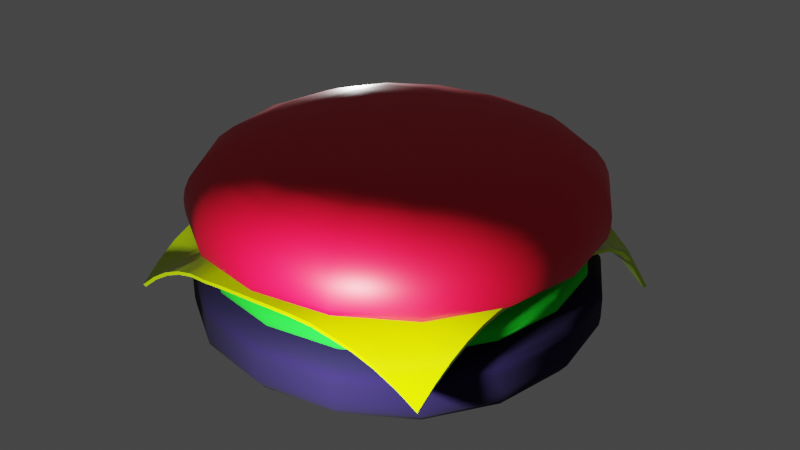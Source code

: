 # Source: hamburger.blend  (saved by Blender 2.93.20; exported with 4.5.12 LTS)
import bpy
from mathutils import Matrix  # noqa: F401  (used for matrix-valued properties, if any)

bpy.ops.wm.read_factory_settings(use_empty=True)
scene = bpy.context.scene
scene.name = 'Scene'

# ---- collections
col_collection = bpy.data.collections.new('Collection'); scene.collection.children.link(col_collection)

# ---- materials (node trees are filled in below, after node groups)
mat_bunmaterial = bpy.data.materials.new('bunMaterial')
mat_bunmaterial.alpha_threshold = 0.0
mat_bunmaterial.line_color = (0.0, 0.0, 0.0, 1.0)
mat_tikkimaterial = bpy.data.materials.new('tikkiMaterial')
mat_cheesematerial = bpy.data.materials.new('cheeseMaterial')
mat_material = bpy.data.materials.new('Material')

# ---- node groups
ng_auto_smooth = bpy.data.node_groups.new('Auto Smooth', 'GeometryNodeTree')
_s = ng_auto_smooth.interface.new_socket(name='Geometry', in_out='OUTPUT', socket_type='NodeSocketGeometry')
_s = ng_auto_smooth.interface.new_socket(name='Geometry', in_out='INPUT', socket_type='NodeSocketGeometry')
_s = ng_auto_smooth.interface.new_socket(name='Angle', in_out='INPUT', socket_type='NodeSocketFloat')
_s.subtype = 'ANGLE'
_s.min_value = 0.0
_s.max_value = 3.142
ng_auto_smooth.is_modifier = True
_N = ng_auto_smooth.nodes; _L = ng_auto_smooth.links
n0 = _N.new('NodeGroupOutput'); n0.name = 'Group Output'; n0.location = (480, -100)
n1 = _N.new('NodeGroupInput'); n1.name = 'Group Input'; n1.location = (-420, -300)
n2 = _N.new('NodeGroupInput'); n2.name = 'Group Input.001'; n2.location = (-60, -100)
n3 = _N.new('GeometryNodeSetShadeSmooth'); n3.name = 'Set Shade Smooth'; n3.location = (120, -100)
n3.domain = 'EDGE'
n4 = _N.new('GeometryNodeSetShadeSmooth'); n4.name = 'Set Shade Smooth.001'; n4.location = (300, -100)
n5 = _N.new('GeometryNodeInputMeshEdgeAngle'); n5.name = 'Edge Angle'; n5.location = (-420, -220)
n6 = _N.new('GeometryNodeInputEdgeSmooth'); n6.name = 'Is Edge Smooth'; n6.location = (-60, -160)
n7 = _N.new('GeometryNodeInputShadeSmooth'); n7.name = 'Is Face Smooth'; n7.location = (-240, -340)
n8 = _N.new('FunctionNodeBooleanMath'); n8.name = 'Boolean Math'; n8.location = (-60, -220)
n9 = _N.new('FunctionNodeCompare'); n9.name = 'Compare'; n9.location = (-240, -180)
n9.operation = 'LESS_EQUAL'
_L.new(n5.outputs[0], n9.inputs[0])
_L.new(n4.outputs[0], n0.inputs[0])
_L.new(n1.outputs[1], n9.inputs[1])
_L.new(n9.outputs[0], n8.inputs[0])
_L.new(n7.outputs[0], n8.inputs[1])
_L.new(n2.outputs[0], n3.inputs[0])
_L.new(n6.outputs[0], n3.inputs[1])
_L.new(n3.outputs[0], n4.inputs[0])
_L.new(n8.outputs[0], n3.inputs[2])
n0.is_active_output = True

# ---- material node trees
mat_bunmaterial.use_nodes = True; mat_bunmaterial.node_tree.nodes.clear()
_N = mat_bunmaterial.node_tree.nodes; _L = mat_bunmaterial.node_tree.links
n0 = _N.new('ShaderNodeOutputMaterial'); n0.name = 'Material Output'; n0.location = (300, 300)
n1 = _N.new('ShaderNodeBsdfPrincipled'); n1.name = 'Principled BSDF'; n1.location = (10, 300)
n1.distribution = 'GGX'
n1.subsurface_method = 'BURLEY'
n1.inputs[0].default_value = (0.00405, 0.0, 0.03948, 0.0)
n1.inputs[2].default_value = 1.0
n1.inputs[3].default_value = 1.45
n1.inputs[27].default_value = (0.0, 0.0, 0.0, 1.0)
n1.inputs[28].default_value = 1.0
n2 = _N.new('ShaderNodeWavelength'); n2.name = 'Wavelength'; n2.location = (-190, 275)
_L.new(n1.outputs[0], n0.inputs[0])
n0.is_active_output = True
mat_tikkimaterial.use_nodes = True; mat_tikkimaterial.node_tree.nodes.clear()
_N = mat_tikkimaterial.node_tree.nodes; _L = mat_tikkimaterial.node_tree.links
n0 = _N.new('ShaderNodeBsdfPrincipled'); n0.name = 'Principled BSDF'; n0.location = (10, 300)
n0.distribution = 'GGX'
n0.subsurface_method = 'BURLEY'
n0.inputs[0].default_value = (0.0, 0.8, 0.01176, 1.0)
n0.inputs[2].default_value = 1.0
n0.inputs[3].default_value = 1.45
n0.inputs[27].default_value = (0.0, 0.0, 0.0, 1.0)
n0.inputs[28].default_value = 1.0
n1 = _N.new('ShaderNodeOutputMaterial'); n1.name = 'Material Output'; n1.location = (300, 300)
_L.new(n0.outputs[0], n1.inputs[0])
n1.is_active_output = True
mat_cheesematerial.use_nodes = True; mat_cheesematerial.node_tree.nodes.clear()
_N = mat_cheesematerial.node_tree.nodes; _L = mat_cheesematerial.node_tree.links
n0 = _N.new('ShaderNodeBsdfPrincipled'); n0.name = 'Principled BSDF'; n0.location = (10, 300)
n0.distribution = 'GGX'
n0.subsurface_method = 'BURLEY'
n0.inputs[0].default_value = (0.5269, 0.8, 0.0, 1.0)
n0.inputs[2].default_value = 0.1694
n0.inputs[3].default_value = 1.45
n0.inputs[27].default_value = (0.0, 0.0, 0.0, 1.0)
n0.inputs[28].default_value = 1.0
n1 = _N.new('ShaderNodeOutputMaterial'); n1.name = 'Material Output'; n1.location = (300, 300)
_L.new(n0.outputs[0], n1.inputs[0])
n1.is_active_output = True
mat_material.use_nodes = True; mat_material.node_tree.nodes.clear()
_N = mat_material.node_tree.nodes; _L = mat_material.node_tree.links
n0 = _N.new('ShaderNodeBsdfPrincipled'); n0.name = 'Principled BSDF'; n0.location = (10, 300)
n0.distribution = 'GGX'
n0.subsurface_method = 'BURLEY'
n0.inputs[0].default_value = (0.8, 0.0, 0.02607, 1.0)
n0.inputs[3].default_value = 1.45
n0.inputs[27].default_value = (0.0, 0.0, 0.0, 1.0)
n0.inputs[28].default_value = 1.0
n1 = _N.new('ShaderNodeOutputMaterial'); n1.name = 'Material Output'; n1.location = (300, 300)
_L.new(n0.outputs[0], n1.inputs[0])
n1.is_active_output = True

# ---- world
world_world = bpy.data.worlds.new('World'); scene.world = world_world
world_world.use_nodes = True; world_world.node_tree.nodes.clear()
_N = world_world.node_tree.nodes; _L = world_world.node_tree.links
n0 = _N.new('ShaderNodeOutputWorld'); n0.name = 'World Output'; n0.location = (300, 300)
n1 = _N.new('ShaderNodeBackground'); n1.name = 'Background'; n1.location = (10, 300)
n1.inputs[0].default_value = (0.05088, 0.05088, 0.05088, 1.0)
_L.new(n1.outputs[0], n0.inputs[0])
n0.is_active_output = True
world_world.color = (0.05088, 0.05088, 0.05088)
world_world.use_sun_shadow = False
world_world.sun_shadow_jitter_overblur = 0.0

# ---- lights
light_point = bpy.data.lights.new('Point', 'POINT')
light_point.transmission_factor = 0.0
light_point.energy = 4000.0
light_point.shadow_soft_size = 0.25
light_point.shadow_maximum_resolution = 0.006
light_point.use_absolute_resolution = True
light_point_007 = bpy.data.lights.new('Point.007', 'POINT')
light_point_007.transmission_factor = 0.0
light_point_007.energy = 4000.0
light_point_007.shadow_soft_size = 0.25
light_point_007.shadow_maximum_resolution = 0.006
light_point_007.use_absolute_resolution = True

# ---- meshes
me_cube_003 = bpy.data.meshes.new('Cube.003')
me_cube_003.from_pydata([(-1.12, -1.0, -0.3671), (-1.12, -1.0, 0.003498), (-1.12, 1.0, -0.3671), (-1.12, 1.0, 0.003498), (0.8805, -1.0, -0.3671), (0.8805, -1.0, 0.003498), (0.8805, 1.0, -0.3671), (0.8805, 1.0, 0.003498), (-1.12, -1.0, -0.07385), (-1.12, 1.0, -0.07385), (0.8805, 1.0, -0.07385), (0.8805, -1.0, -0.07385), (-1.12, 1.0, -0.147), (0.8805, 1.0, -0.147), (0.8805, -1.0, -0.147), (-1.12, -1.0, -0.147)], [], [(8, 1, 3, 9), (9, 3, 7, 10), (10, 7, 5, 11), (11, 5, 1, 8), (2, 6, 4, 0), (7, 3, 1, 5), (14, 11, 8, 15), (13, 10, 11, 14), (12, 9, 10, 13), (15, 8, 9, 12), (0, 15, 12, 2), (2, 12, 13, 6), (6, 13, 14, 4), (4, 14, 15, 0)])
me_cube_003.polygons.foreach_set('use_smooth', [True] * 14)
_uv = me_cube_003.uv_layers.new(name='UVMap')
_uv.uv.foreach_set('vector', [0.5973, 0.0, 0.625, 0.0, 0.625, 0.25, 0.5973, 0.25, 0.5973, 0.25, 0.625, 0.25, 0.625, 0.5, 0.5973, 0.5, 0.5973, 0.5, 0.625, 0.5, 0.625, 0.75, 0.5973, 0.75, 0.5973, 0.75, 0.625, 0.75, 0.625, 1.0, 0.5973, 1.0, 0.125, 0.5, 0.375, 0.5, 0.375, 0.75, 0.125, 0.75, 0.625, 0.5, 0.875, 0.5, 0.875, 0.75, 0.625, 0.75, 0.4539, 0.75, 0.5973, 0.75, 0.5973, 1.0, 0.4539, 1.0, 0.4539, 0.5, 0.5973, 0.5, 0.5973, 0.75, 0.4539, 0.75, 0.4539, 0.25, 0.5973, 0.25, 0.5973, 0.5, 0.4539, 0.5, 0.4539, 0.0, 0.5973, 0.0, 0.5973, 0.25, 0.4539, 0.25, 0.375, 0.0, 0.4539, 0.0, 0.4539, 0.25, 0.375, 0.25, 0.375, 0.25, 0.4539, 0.25, 0.4539, 0.5, 0.375, 0.5, 0.375, 0.5, 0.4539, 0.5, 0.4539, 0.75, 0.375, 0.75, 0.375, 0.75, 0.4539, 0.75, 0.4539, 1.0, 0.375, 1.0])
me_cube_003.materials.append(mat_bunmaterial)
me_cube_003.use_remesh_fix_poles = True
me_cube_003.use_remesh_preserve_attributes = False
me_cube_003.update()
me_cube_004 = bpy.data.meshes.new('Cube.004')
me_cube_004.from_pydata([(-1.053, -0.9339, -0.3064), (-0.9051, -0.7855, -0.1476), (-1.053, 0.9339, -0.3064), (-0.9051, 0.7855, -0.1476), (0.8144, -0.9339, -0.3064), (0.666, -0.7855, -0.1476), (0.8144, 0.9339, -0.3064), (0.666, 0.7855, -0.1476), (-1.038, -0.918, -0.1754), (-1.038, 0.918, -0.1754), (0.7984, 0.918, -0.1754), (0.7984, -0.918, -0.1754), (-1.038, 0.918, -0.2162), (0.7984, 0.918, -0.2162), (0.7984, -0.918, -0.2162), (-1.038, -0.918, -0.2162)], [], [(8, 1, 3, 9), (9, 3, 7, 10), (10, 7, 5, 11), (11, 5, 1, 8), (2, 6, 4, 0), (7, 3, 1, 5), (14, 11, 8, 15), (13, 10, 11, 14), (12, 9, 10, 13), (15, 8, 9, 12), (0, 15, 12, 2), (2, 12, 13, 6), (6, 13, 14, 4), (4, 14, 15, 0)])
me_cube_004.polygons.foreach_set('use_smooth', [True] * 14)
_uv = me_cube_004.uv_layers.new(name='UVMap')
_uv.uv.foreach_set('vector', [0.5973, 0.0, 0.625, 0.0, 0.625, 0.25, 0.5973, 0.25, 0.5973, 0.25, 0.625, 0.25, 0.625, 0.5, 0.5973, 0.5, 0.5973, 0.5, 0.625, 0.5, 0.625, 0.75, 0.5973, 0.75, 0.5973, 0.75, 0.625, 0.75, 0.625, 1.0, 0.5973, 1.0, 0.125, 0.5, 0.375, 0.5, 0.375, 0.75, 0.125, 0.75, 0.625, 0.5, 0.875, 0.5, 0.875, 0.75, 0.625, 0.75, 0.4539, 0.75, 0.5973, 0.75, 0.5973, 1.0, 0.4539, 1.0, 0.4539, 0.5, 0.5973, 0.5, 0.5973, 0.75, 0.4539, 0.75, 0.4539, 0.25, 0.5973, 0.25, 0.5973, 0.5, 0.4539, 0.5, 0.4539, 0.0, 0.5973, 0.0, 0.5973, 0.25, 0.4539, 0.25, 0.375, 0.0, 0.4539, 0.0, 0.4539, 0.25, 0.375, 0.25, 0.375, 0.25, 0.4539, 0.25, 0.4539, 0.5, 0.375, 0.5, 0.375, 0.5, 0.4539, 0.5, 0.4539, 0.75, 0.375, 0.75, 0.375, 0.75, 0.4539, 0.75, 0.4539, 1.0, 0.375, 1.0])
me_cube_004.materials.append(mat_tikkimaterial)
me_cube_004.use_remesh_fix_poles = True
me_cube_004.use_remesh_preserve_attributes = False
me_cube_004.update()
me_plane = bpy.data.meshes.new('Plane')
me_plane.from_pydata([(-4.201, -3.819, 0.2309), (3.733, -3.789, 0.4519), (-3.971, 4.547, 0.2386), (4.24, 4.041, -0.1848), (-3.977, 3.978, 0.656), (-3.99, 3.431, 0.9649), (-4.014, 2.904, 1.156), (-4.052, 2.393, 1.221), (-4.101, 1.894, 1.163), (-4.109, 1.303, 1.212), (-4.134, 0.7138, 1.185), (-4.135, 0.1553, 1.274), (-4.156, -0.4097, 1.287), (-4.194, -0.916, 1.231), (-4.234, -1.483, 1.151), (-4.212, -1.904, 1.243), (-4.205, -2.354, 1.177), (-4.208, -2.835, 0.9562), (-4.21, -3.326, 0.632), (-3.763, -3.825, 0.5877), (-3.325, -3.831, 0.8619), (-2.888, -3.836, 1.052), (-2.45, -3.842, 1.154), (-2.013, -3.849, 1.167), (-1.522, -3.836, 1.205), (-1.031, -3.823, 1.224), (-0.542, -3.81, 1.242), (-0.004008, -3.805, 1.274), (0.5232, -3.8, 1.299), (1.041, -3.795, 1.299), (1.601, -3.794, 1.23), (2.145, -3.792, 1.153), (2.681, -3.791, 0.9968), (3.21, -3.79, 0.7608), (3.731, -3.295, 0.7853), (3.735, -2.802, 1.056), (3.742, -2.31, 1.265), (3.753, -1.82, 1.409), (3.766, -1.33, 1.488), (3.782, -0.8426, 1.507), (3.798, -0.3562, 1.515), (3.814, 0.1291, 1.522), (3.83, 0.6135, 1.528), (3.845, 1.097, 1.532), (3.87, 1.584, 1.509), (3.912, 2.076, 1.444), (3.97, 2.573, 1.329), (4.044, 3.069, 1.047), (4.134, 3.56, 0.549), (3.656, 4.063, 0.568), (3.094, 4.078, 1.04), (2.552, 4.093, 1.261), (2.031, 4.116, 1.334), (1.529, 4.147, 1.363), (1.048, 4.188, 1.35), (0.5798, 4.235, 1.31), (0.065, 4.249, 1.339), (-0.4475, 4.266, 1.368), (-0.9577, 4.287, 1.397), (-1.466, 4.311, 1.412), (-1.971, 4.34, 1.348), (-2.474, 4.376, 1.199), (-2.975, 4.421, 0.9643), (-3.474, 4.477, 0.6443), (-3.762, -3.33, 0.7218), (-3.757, -2.836, 0.9714), (-3.747, -2.349, 1.173), (-3.742, -1.883, 1.258), (-3.733, -1.407, 1.268), (-3.702, -0.8905, 1.286), (-3.667, -0.3662, 1.309), (-3.646, 0.1749, 1.282), (-3.629, 0.7336, 1.243), (-3.607, 1.304, 1.237), (-3.582, 1.862, 1.247), (-3.546, 2.385, 1.248), (-3.512, 2.901, 1.179), (-3.49, 3.425, 1.011), (-3.478, 3.959, 0.7787), (-3.321, -3.333, 0.921), (-3.308, -2.836, 1.065), (-3.288, -2.34, 1.221), (-3.266, -1.85, 1.316), (-3.239, -1.355, 1.348), (-3.206, -0.8464, 1.349), (-3.174, -0.3312, 1.345), (-3.146, 0.2003, 1.328), (-3.12, 0.7458, 1.31), (-3.093, 1.295, 1.307), (-3.065, 1.837, 1.325), (-3.034, 2.361, 1.322), (-3.006, 2.88, 1.262), (-2.988, 3.399, 1.142), (-2.978, 3.917, 1.018), (-2.879, -3.336, 1.083), (-2.858, -2.835, 1.173), (-2.829, -2.333, 1.269), (-2.795, -1.831, 1.341), (-2.758, -1.327, 1.361), (-2.719, -0.8187, 1.365), (-2.681, -0.305, 1.37), (-2.645, 0.219, 1.368), (-2.612, 0.7512, 1.364), (-2.582, 1.286, 1.363), (-2.551, 1.815, 1.376), (-2.523, 2.335, 1.386), (-2.5, 2.852, 1.349), (-2.484, 3.366, 1.286), (-2.477, 3.877, 1.221), (-2.435, -3.338, 1.178), (-2.403, -2.833, 1.242), (-2.365, -2.327, 1.3), (-2.323, -1.819, 1.328), (-2.279, -1.311, 1.346), (-2.234, -0.8008, 1.362), (-2.19, -0.2873, 1.375), (-2.148, 0.2297, 1.385), (-2.111, 0.7513, 1.387), (-2.076, 1.274, 1.389), (-2.044, 1.794, 1.396), (-2.017, 2.311, 1.405), (-1.995, 2.825, 1.407), (-1.981, 3.337, 1.382), (-1.974, 3.844, 1.353), (-1.98, -3.337, 1.214), (-1.939, -2.828, 1.258), (-1.894, -2.32, 1.287), (-1.846, -1.812, 1.308), (-1.797, -1.303, 1.325), (-1.748, -0.7924, 1.345), (-1.701, -0.2806, 1.361), (-1.657, 0.2327, 1.372), (-1.615, 0.7467, 1.38), (-1.577, 1.262, 1.385), (-1.544, 1.777, 1.387), (-1.515, 2.291, 1.395), (-1.492, 2.803, 1.403), (-1.477, 3.312, 1.408), (-1.469, 3.816, 1.406), (-1.502, -3.328, 1.215), (-1.462, -2.82, 1.244), (-1.413, -2.313, 1.27), (-1.362, -1.807, 1.292), (-1.31, -1.3, 1.309), (-1.26, -0.7914, 1.322), (-1.211, -0.2821, 1.338), (-1.165, 0.2279, 1.35), (-1.122, 0.7386, 1.358), (-1.082, 1.25, 1.363), (-1.047, 1.761, 1.371), (-1.016, 2.273, 1.378), (-0.9904, 2.782, 1.382), (-0.972, 3.29, 1.385), (-0.9615, 3.792, 1.388), (-1.012, -3.316, 1.226), (-0.9706, -2.81, 1.245), (-0.9211, -2.306, 1.267), (-0.8692, -1.802, 1.286), (-0.8173, -1.298, 1.301), (-0.7664, -0.792, 1.313), (-0.7173, -0.286, 1.322), (-0.6707, 0.2206, 1.334), (-0.6269, 0.7278, 1.342), (-0.5864, 1.236, 1.353), (-0.5496, 1.744, 1.36), (-0.5168, 2.253, 1.365), (-0.4889, 2.761, 1.366), (-0.467, 3.267, 1.364), (-0.453, 3.771, 1.362), (-0.5092, -3.305, 1.245), (-0.4669, -2.801, 1.257), (-0.4186, -2.299, 1.273), (-0.3681, -1.798, 1.288), (-0.3175, -1.297, 1.301), (-0.2678, -0.7945, 1.312), (-0.2197, -0.2919, 1.32), (-0.1738, 0.2113, 1.326), (-0.1306, 0.715, 1.339), (-0.0902, 1.22, 1.35), (-0.05303, 1.725, 1.356), (-0.01934, 2.231, 1.359), (0.01046, 2.737, 1.357), (0.03571, 3.244, 1.349), (0.0552, 3.751, 1.339), (0.0121, -3.299, 1.27), (0.04826, -2.796, 1.277), (0.09274, -2.295, 1.287), (0.1402, -1.796, 1.298), (0.188, -1.297, 1.308), (0.2351, -0.7984, 1.317), (0.281, -0.2993, 1.325), (0.3249, 0.2004, 1.336), (0.3666, 0.7007, 1.343), (0.4057, 1.202, 1.353), (0.4421, 1.704, 1.359), (0.4754, 2.207, 1.362), (0.5054, 2.712, 1.358), (0.5319, 3.218, 1.347), (0.5557, 3.726, 1.33), (0.5377, -3.296, 1.294), (0.5704, -2.794, 1.3), (0.6107, -2.294, 1.307), (0.6539, -1.795, 1.314), (0.6979, -1.299, 1.322), (0.7414, -0.8033, 1.329), (0.7839, -0.3075, 1.342), (0.8249, 0.1887, 1.352), (0.864, 0.6856, 1.359), (0.9009, 1.183, 1.363), (0.9351, 1.682, 1.37), (0.9665, 2.182, 1.372), (0.9946, 2.683, 1.369), (1.019, 3.186, 1.36), (1.038, 3.69, 1.35), (1.067, -3.294, 1.303), (1.098, -2.794, 1.32), (1.133, -2.294, 1.329), (1.171, -1.797, 1.334), (1.21, -1.302, 1.34), (1.25, -0.8086, 1.353), (1.288, -0.3159, 1.365), (1.325, 0.177, 1.375), (1.361, 0.6705, 1.382), (1.395, 1.165, 1.386), (1.426, 1.66, 1.386), (1.454, 2.156, 1.39), (1.48, 2.654, 1.387), (1.504, 3.153, 1.373), (1.522, 3.653, 1.361), (1.609, -3.294, 1.261), (1.631, -2.795, 1.305), (1.659, -2.297, 1.342), (1.691, -1.801, 1.357), (1.724, -1.307, 1.369), (1.759, -0.8144, 1.382), (1.793, -0.3238, 1.393), (1.826, 0.1661, 1.403), (1.857, 0.6563, 1.41), (1.887, 1.147, 1.414), (1.915, 1.639, 1.415), (1.942, 2.132, 1.407), (1.972, 2.628, 1.386), (2.001, 3.126, 1.357), (2.023, 3.623, 1.334), (2.15, -3.294, 1.178), (2.164, -2.796, 1.248), (2.185, -2.3, 1.32), (2.21, -1.805, 1.379), (2.238, -1.312, 1.402), (2.267, -0.8213, 1.413), (2.296, -0.3318, 1.424), (2.325, 0.1565, 1.434), (2.353, 0.644, 1.441), (2.379, 1.132, 1.445), (2.404, 1.62, 1.444), (2.435, 2.112, 1.417), (2.473, 2.607, 1.364), (2.511, 3.104, 1.312), (2.541, 3.601, 1.27), (2.684, -3.294, 1.042), (2.693, -2.798, 1.157), (2.708, -2.303, 1.287), (2.727, -1.81, 1.385), (2.75, -1.318, 1.435), (2.774, -0.8286, 1.446), (2.799, -0.3402, 1.456), (2.823, 0.1469, 1.465), (2.847, 0.6332, 1.471), (2.869, 1.119, 1.476), (2.894, 1.606, 1.466), (2.932, 2.097, 1.419), (2.979, 2.592, 1.342), (3.03, 3.09, 1.241), (3.075, 3.586, 1.11), (3.212, -3.295, 0.8683), (3.217, -2.8, 1.076), (3.227, -2.307, 1.259), (3.242, -1.815, 1.39), (3.26, -1.325, 1.461), (3.279, -0.8359, 1.478), (3.299, -0.3486, 1.487), (3.32, 0.1376, 1.494), (3.339, 0.6228, 1.501), (3.358, 1.107, 1.506), (3.384, 1.594, 1.486), (3.426, 2.086, 1.425), (3.481, 2.582, 1.326), (3.548, 3.08, 1.122), (3.617, 3.573, 0.7879), (-0.542, -3.81, 1.242)], [], [(288, 48, 3, 49), (4, 78, 63, 2), (78, 93, 62, 63), (93, 108, 61, 62), (108, 123, 60, 61), (123, 138, 59, 60), (138, 153, 58, 59), (153, 168, 57, 58), (168, 183, 56, 57), (183, 198, 55, 56), (198, 213, 54, 55), (213, 228, 53, 54), (228, 243, 52, 53), (243, 258, 51, 52), (258, 273, 50, 51), (273, 288, 49, 50), (0, 19, 64, 18), (18, 64, 65, 17), (17, 65, 66, 16), (16, 66, 67, 15), (15, 67, 68, 14), (14, 68, 69, 13), (13, 69, 70, 12), (12, 70, 71, 11), (11, 71, 72, 10), (10, 72, 73, 9), (9, 73, 74, 8), (8, 74, 75, 7), (7, 75, 76, 6), (6, 76, 77, 5), (5, 77, 78, 4), (19, 20, 79, 64), (64, 79, 80, 65), (65, 80, 81, 66), (66, 81, 82, 67), (67, 82, 83, 68), (68, 83, 84, 69), (69, 84, 85, 70), (70, 85, 86, 71), (71, 86, 87, 72), (72, 87, 88, 73), (73, 88, 89, 74), (74, 89, 90, 75), (75, 90, 91, 76), (76, 91, 92, 77), (77, 92, 93, 78), (20, 21, 94, 79), (79, 94, 95, 80), (80, 95, 96, 81), (81, 96, 97, 82), (82, 97, 98, 83), (83, 98, 99, 84), (84, 99, 100, 85), (85, 100, 101, 86), (86, 101, 102, 87), (87, 102, 103, 88), (88, 103, 104, 89), (89, 104, 105, 90), (90, 105, 106, 91), (91, 106, 107, 92), (92, 107, 108, 93), (21, 22, 109, 94), (94, 109, 110, 95), (95, 110, 111, 96), (96, 111, 112, 97), (97, 112, 113, 98), (98, 113, 114, 99), (99, 114, 115, 100), (100, 115, 116, 101), (101, 116, 117, 102), (102, 117, 118, 103), (103, 118, 119, 104), (104, 119, 120, 105), (105, 120, 121, 106), (106, 121, 122, 107), (107, 122, 123, 108), (22, 23, 124, 109), (109, 124, 125, 110), (110, 125, 126, 111), (111, 126, 127, 112), (112, 127, 128, 113), (113, 128, 129, 114), (114, 129, 130, 115), (115, 130, 131, 116), (116, 131, 132, 117), (117, 132, 133, 118), (118, 133, 134, 119), (119, 134, 135, 120), (120, 135, 136, 121), (121, 136, 137, 122), (122, 137, 138, 123), (23, 24, 139, 124), (124, 139, 140, 125), (125, 140, 141, 126), (126, 141, 142, 127), (127, 142, 143, 128), (128, 143, 144, 129), (129, 144, 145, 130), (130, 145, 146, 131), (131, 146, 147, 132), (132, 147, 148, 133), (133, 148, 149, 134), (134, 149, 150, 135), (135, 150, 151, 136), (136, 151, 152, 137), (137, 152, 153, 138), (24, 25, 154, 139), (139, 154, 155, 140), (140, 155, 156, 141), (141, 156, 157, 142), (142, 157, 158, 143), (143, 158, 159, 144), (144, 159, 160, 145), (145, 160, 161, 146), (146, 161, 162, 147), (147, 162, 163, 148), (148, 163, 164, 149), (149, 164, 165, 150), (150, 165, 166, 151), (151, 166, 167, 152), (152, 167, 168, 153), (25, 26, 169, 154), (154, 169, 170, 155), (155, 170, 171, 156), (156, 171, 172, 157), (157, 172, 173, 158), (158, 173, 174, 159), (159, 174, 175, 160), (160, 175, 176, 161), (161, 176, 177, 162), (162, 177, 178, 163), (163, 178, 179, 164), (164, 179, 180, 165), (165, 180, 181, 166), (166, 181, 182, 167), (167, 182, 183, 168), (26, 27, 184, 169), (169, 184, 185, 170), (170, 185, 186, 171), (171, 186, 187, 172), (172, 187, 188, 173), (173, 188, 189, 174), (174, 189, 190, 175), (175, 190, 191, 176), (176, 191, 192, 177), (177, 192, 193, 178), (178, 193, 194, 179), (179, 194, 195, 180), (180, 195, 196, 181), (181, 196, 197, 182), (182, 197, 198, 183), (27, 28, 199, 184), (184, 199, 200, 185), (185, 200, 201, 186), (186, 201, 202, 187), (187, 202, 203, 188), (188, 203, 204, 189), (189, 204, 205, 190), (190, 205, 206, 191), (191, 206, 207, 192), (192, 207, 208, 193), (193, 208, 209, 194), (194, 209, 210, 195), (195, 210, 211, 196), (196, 211, 212, 197), (197, 212, 213, 198), (28, 29, 214, 199), (199, 214, 215, 200), (200, 215, 216, 201), (201, 216, 217, 202), (202, 217, 218, 203), (203, 218, 219, 204), (204, 219, 220, 205), (205, 220, 221, 206), (206, 221, 222, 207), (207, 222, 223, 208), (208, 223, 224, 209), (209, 224, 225, 210), (210, 225, 226, 211), (211, 226, 227, 212), (212, 227, 228, 213), (29, 30, 229, 214), (214, 229, 230, 215), (215, 230, 231, 216), (216, 231, 232, 217), (217, 232, 233, 218), (218, 233, 234, 219), (219, 234, 235, 220), (220, 235, 236, 221), (221, 236, 237, 222), (222, 237, 238, 223), (223, 238, 239, 224), (224, 239, 240, 225), (225, 240, 241, 226), (226, 241, 242, 227), (227, 242, 243, 228), (30, 31, 244, 229), (229, 244, 245, 230), (230, 245, 246, 231), (231, 246, 247, 232), (232, 247, 248, 233), (233, 248, 249, 234), (234, 249, 250, 235), (235, 250, 251, 236), (236, 251, 252, 237), (237, 252, 253, 238), (238, 253, 254, 239), (239, 254, 255, 240), (240, 255, 256, 241), (241, 256, 257, 242), (242, 257, 258, 243), (31, 32, 259, 244), (244, 259, 260, 245), (245, 260, 261, 246), (246, 261, 262, 247), (247, 262, 263, 248), (248, 263, 264, 249), (249, 264, 265, 250), (250, 265, 266, 251), (251, 266, 267, 252), (252, 267, 268, 253), (253, 268, 269, 254), (254, 269, 270, 255), (255, 270, 271, 256), (256, 271, 272, 257), (257, 272, 273, 258), (32, 33, 274, 259), (259, 274, 275, 260), (260, 275, 276, 261), (261, 276, 277, 262), (262, 277, 278, 263), (263, 278, 279, 264), (264, 279, 280, 265), (265, 280, 281, 266), (266, 281, 282, 267), (267, 282, 283, 268), (268, 283, 284, 269), (269, 284, 285, 270), (270, 285, 286, 271), (271, 286, 287, 272), (272, 287, 288, 273), (33, 1, 34, 274), (274, 34, 35, 275), (275, 35, 36, 276), (276, 36, 37, 277), (277, 37, 38, 278), (278, 38, 39, 279), (279, 39, 40, 280), (280, 40, 41, 281), (281, 41, 42, 282), (282, 42, 43, 283), (283, 43, 44, 284), (284, 44, 45, 285), (285, 45, 46, 286), (286, 46, 47, 287), (287, 47, 48, 288)])
me_plane.polygons.foreach_set('use_smooth', [True] * 256)
_uv = me_plane.uv_layers.new(name='UVMap')
_uv.uv.foreach_set('vector', [0.9375, 0.9375, 1.0, 0.9375, 1.0, 1.0, 0.9375, 1.0, 0.0, 0.9375, 0.0625, 0.9375, 0.0625, 1.0, 0.0, 1.0, 0.0625, 0.9375, 0.125, 0.9375, 0.125, 1.0, 0.0625, 1.0, 0.125, 0.9375, 0.1875, 0.9375, 0.1875, 1.0, 0.125, 1.0, 0.1875, 0.9375, 0.25, 0.9375, 0.25, 1.0, 0.1875, 1.0, 0.25, 0.9375, 0.3125, 0.9375, 0.3125, 1.0, 0.25, 1.0, 0.3125, 0.9375, 0.375, 0.9375, 0.375, 1.0, 0.3125, 1.0, 0.375, 0.9375, 0.4375, 0.9375, 0.4375, 1.0, 0.375, 1.0, 0.4375, 0.9375, 0.5, 0.9375, 0.5, 1.0, 0.4375, 1.0, 0.5, 0.9375, 0.5625, 0.9375, 0.5625, 1.0, 0.5, 1.0, 0.5625, 0.9375, 0.625, 0.9375, 0.625, 1.0, 0.5625, 1.0, 0.625, 0.9375, 0.6875, 0.9375, 0.6875, 1.0, 0.625, 1.0, 0.6875, 0.9375, 0.75, 0.9375, 0.75, 1.0, 0.6875, 1.0, 0.75, 0.9375, 0.8125, 0.9375, 0.8125, 1.0, 0.75, 1.0, 0.8125, 0.9375, 0.875, 0.9375, 0.875, 1.0, 0.8125, 1.0, 0.875, 0.9375, 0.9375, 0.9375, 0.9375, 1.0, 0.875, 1.0, 0.0, 0.0, 0.0625, 0.0, 0.0625, 0.0625, 0.0, 0.0625, 0.0, 0.0625, 0.0625, 0.0625, 0.0625, 0.125, 0.0, 0.125, 0.0, 0.125, 0.0625, 0.125, 0.0625, 0.1875, 0.0, 0.1875, 0.0, 0.1875, 0.0625, 0.1875, 0.0625, 0.25, 0.0, 0.25, 0.0, 0.25, 0.0625, 0.25, 0.0625, 0.3125, 0.0, 0.3125, 0.0, 0.3125, 0.0625, 0.3125, 0.0625, 0.375, 0.0, 0.375, 0.0, 0.375, 0.0625, 0.375, 0.0625, 0.4375, 0.0, 0.4375, 0.0, 0.4375, 0.0625, 0.4375, 0.0625, 0.5, 0.0, 0.5, 0.0, 0.5, 0.0625, 0.5, 0.0625, 0.5625, 0.0, 0.5625, 0.0, 0.5625, 0.0625, 0.5625, 0.0625, 0.625, 0.0, 0.625, 0.0, 0.625, 0.0625, 0.625, 0.0625, 0.6875, 0.0, 0.6875, 0.0, 0.6875, 0.0625, 0.6875, 0.0625, 0.75, 0.0, 0.75, 0.0, 0.75, 0.0625, 0.75, 0.0625, 0.8125, 0.0, 0.8125, 0.0, 0.8125, 0.0625, 0.8125, 0.0625, 0.875, 0.0, 0.875, 0.0, 0.875, 0.0625, 0.875, 0.0625, 0.9375, 0.0, 0.9375, 0.0625, 0.0, 0.125, 0.0, 0.125, 0.0625, 0.0625, 0.0625, 0.0625, 0.0625, 0.125, 0.0625, 0.125, 0.125, 0.0625, 0.125, 0.0625, 0.125, 0.125, 0.125, 0.125, 0.1875, 0.0625, 0.1875, 0.0625, 0.1875, 0.125, 0.1875, 0.125, 0.25, 0.0625, 0.25, 0.0625, 0.25, 0.125, 0.25, 0.125, 0.3125, 0.0625, 0.3125, 0.0625, 0.3125, 0.125, 0.3125, 0.125, 0.375, 0.0625, 0.375, 0.0625, 0.375, 0.125, 0.375, 0.125, 0.4375, 0.0625, 0.4375, 0.0625, 0.4375, 0.125, 0.4375, 0.125, 0.5, 0.0625, 0.5, 0.0625, 0.5, 0.125, 0.5, 0.125, 0.5625, 0.0625, 0.5625, 0.0625, 0.5625, 0.125, 0.5625, 0.125, 0.625, 0.0625, 0.625, 0.0625, 0.625, 0.125, 0.625, 0.125, 0.6875, 0.0625, 0.6875, 0.0625, 0.6875, 0.125, 0.6875, 0.125, 0.75, 0.0625, 0.75, 0.0625, 0.75, 0.125, 0.75, 0.125, 0.8125, 0.0625, 0.8125, 0.0625, 0.8125, 0.125, 0.8125, 0.125, 0.875, 0.0625, 0.875, 0.0625, 0.875, 0.125, 0.875, 0.125, 0.9375, 0.0625, 0.9375, 0.125, 0.0, 0.1875, 0.0, 0.1875, 0.0625, 0.125, 0.0625, 0.125, 0.0625, 0.1875, 0.0625, 0.1875, 0.125, 0.125, 0.125, 0.125, 0.125, 0.1875, 0.125, 0.1875, 0.1875, 0.125, 0.1875, 0.125, 0.1875, 0.1875, 0.1875, 0.1875, 0.25, 0.125, 0.25, 0.125, 0.25, 0.1875, 0.25, 0.1875, 0.3125, 0.125, 0.3125, 0.125, 0.3125, 0.1875, 0.3125, 0.1875, 0.375, 0.125, 0.375, 0.125, 0.375, 0.1875, 0.375, 0.1875, 0.4375, 0.125, 0.4375, 0.125, 0.4375, 0.1875, 0.4375, 0.1875, 0.5, 0.125, 0.5, 0.125, 0.5, 0.1875, 0.5, 0.1875, 0.5625, 0.125, 0.5625, 0.125, 0.5625, 0.1875, 0.5625, 0.1875, 0.625, 0.125, 0.625, 0.125, 0.625, 0.1875, 0.625, 0.1875, 0.6875, 0.125, 0.6875, 0.125, 0.6875, 0.1875, 0.6875, 0.1875, 0.75, 0.125, 0.75, 0.125, 0.75, 0.1875, 0.75, 0.1875, 0.8125, 0.125, 0.8125, 0.125, 0.8125, 0.1875, 0.8125, 0.1875, 0.875, 0.125, 0.875, 0.125, 0.875, 0.1875, 0.875, 0.1875, 0.9375, 0.125, 0.9375, 0.1875, 0.0, 0.25, 0.0, 0.25, 0.0625, 0.1875, 0.0625, 0.1875, 0.0625, 0.25, 0.0625, 0.25, 0.125, 0.1875, 0.125, 0.1875, 0.125, 0.25, 0.125, 0.25, 0.1875, 0.1875, 0.1875, 0.1875, 0.1875, 0.25, 0.1875, 0.25, 0.25, 0.1875, 0.25, 0.1875, 0.25, 0.25, 0.25, 0.25, 0.3125, 0.1875, 0.3125, 0.1875, 0.3125, 0.25, 0.3125, 0.25, 0.375, 0.1875, 0.375, 0.1875, 0.375, 0.25, 0.375, 0.25, 0.4375, 0.1875, 0.4375, 0.1875, 0.4375, 0.25, 0.4375, 0.25, 0.5, 0.1875, 0.5, 0.1875, 0.5, 0.25, 0.5, 0.25, 0.5625, 0.1875, 0.5625, 0.1875, 0.5625, 0.25, 0.5625, 0.25, 0.625, 0.1875, 0.625, 0.1875, 0.625, 0.25, 0.625, 0.25, 0.6875, 0.1875, 0.6875, 0.1875, 0.6875, 0.25, 0.6875, 0.25, 0.75, 0.1875, 0.75, 0.1875, 0.75, 0.25, 0.75, 0.25, 0.8125, 0.1875, 0.8125, 0.1875, 0.8125, 0.25, 0.8125, 0.25, 0.875, 0.1875, 0.875, 0.1875, 0.875, 0.25, 0.875, 0.25, 0.9375, 0.1875, 0.9375, 0.25, 0.0, 0.3125, 0.0, 0.3125, 0.0625, 0.25, 0.0625, 0.25, 0.0625, 0.3125, 0.0625, 0.3125, 0.125, 0.25, 0.125, 0.25, 0.125, 0.3125, 0.125, 0.3125, 0.1875, 0.25, 0.1875, 0.25, 0.1875, 0.3125, 0.1875, 0.3125, 0.25, 0.25, 0.25, 0.25, 0.25, 0.3125, 0.25, 0.3125, 0.3125, 0.25, 0.3125, 0.25, 0.3125, 0.3125, 0.3125, 0.3125, 0.375, 0.25, 0.375, 0.25, 0.375, 0.3125, 0.375, 0.3125, 0.4375, 0.25, 0.4375, 0.25, 0.4375, 0.3125, 0.4375, 0.3125, 0.5, 0.25, 0.5, 0.25, 0.5, 0.3125, 0.5, 0.3125, 0.5625, 0.25, 0.5625, 0.25, 0.5625, 0.3125, 0.5625, 0.3125, 0.625, 0.25, 0.625, 0.25, 0.625, 0.3125, 0.625, 0.3125, 0.6875, 0.25, 0.6875, 0.25, 0.6875, 0.3125, 0.6875, 0.3125, 0.75, 0.25, 0.75, 0.25, 0.75, 0.3125, 0.75, 0.3125, 0.8125, 0.25, 0.8125, 0.25, 0.8125, 0.3125, 0.8125, 0.3125, 0.875, 0.25, 0.875, 0.25, 0.875, 0.3125, 0.875, 0.3125, 0.9375, 0.25, 0.9375, 0.3125, 0.0, 0.375, 0.0, 0.375, 0.0625, 0.3125, 0.0625, 0.3125, 0.0625, 0.375, 0.0625, 0.375, 0.125, 0.3125, 0.125, 0.3125, 0.125, 0.375, 0.125, 0.375, 0.1875, 0.3125, 0.1875, 0.3125, 0.1875, 0.375, 0.1875, 0.375, 0.25, 0.3125, 0.25, 0.3125, 0.25, 0.375, 0.25, 0.375, 0.3125, 0.3125, 0.3125, 0.3125, 0.3125, 0.375, 0.3125, 0.375, 0.375, 0.3125, 0.375, 0.3125, 0.375, 0.375, 0.375, 0.375, 0.4375, 0.3125, 0.4375, 0.3125, 0.4375, 0.375, 0.4375, 0.375, 0.5, 0.3125, 0.5, 0.3125, 0.5, 0.375, 0.5, 0.375, 0.5625, 0.3125, 0.5625, 0.3125, 0.5625, 0.375, 0.5625, 0.375, 0.625, 0.3125, 0.625, 0.3125, 0.625, 0.375, 0.625, 0.375, 0.6875, 0.3125, 0.6875, 0.3125, 0.6875, 0.375, 0.6875, 0.375, 0.75, 0.3125, 0.75, 0.3125, 0.75, 0.375, 0.75, 0.375, 0.8125, 0.3125, 0.8125, 0.3125, 0.8125, 0.375, 0.8125, 0.375, 0.875, 0.3125, 0.875, 0.3125, 0.875, 0.375, 0.875, 0.375, 0.9375, 0.3125, 0.9375, 0.375, 0.0, 0.4375, 0.0, 0.4375, 0.0625, 0.375, 0.0625, 0.375, 0.0625, 0.4375, 0.0625, 0.4375, 0.125, 0.375, 0.125, 0.375, 0.125, 0.4375, 0.125, 0.4375, 0.1875, 0.375, 0.1875, 0.375, 0.1875, 0.4375, 0.1875, 0.4375, 0.25, 0.375, 0.25, 0.375, 0.25, 0.4375, 0.25, 0.4375, 0.3125, 0.375, 0.3125, 0.375, 0.3125, 0.4375, 0.3125, 0.4375, 0.375, 0.375, 0.375, 0.375, 0.375, 0.4375, 0.375, 0.4375, 0.4375, 0.375, 0.4375, 0.375, 0.4375, 0.4375, 0.4375, 0.4375, 0.5, 0.375, 0.5, 0.375, 0.5, 0.4375, 0.5, 0.4375, 0.5625, 0.375, 0.5625, 0.375, 0.5625, 0.4375, 0.5625, 0.4375, 0.625, 0.375, 0.625, 0.375, 0.625, 0.4375, 0.625, 0.4375, 0.6875, 0.375, 0.6875, 0.375, 0.6875, 0.4375, 0.6875, 0.4375, 0.75, 0.375, 0.75, 0.375, 0.75, 0.4375, 0.75, 0.4375, 0.8125, 0.375, 0.8125, 0.375, 0.8125, 0.4375, 0.8125, 0.4375, 0.875, 0.375, 0.875, 0.375, 0.875, 0.4375, 0.875, 0.4375, 0.9375, 0.375, 0.9375, 0.4375, 0.0, 0.5, 0.0, 0.5, 0.0625, 0.4375, 0.0625, 0.4375, 0.0625, 0.5, 0.0625, 0.5, 0.125, 0.4375, 0.125, 0.4375, 0.125, 0.5, 0.125, 0.5, 0.1875, 0.4375, 0.1875, 0.4375, 0.1875, 0.5, 0.1875, 0.5, 0.25, 0.4375, 0.25, 0.4375, 0.25, 0.5, 0.25, 0.5, 0.3125, 0.4375, 0.3125, 0.4375, 0.3125, 0.5, 0.3125, 0.5, 0.375, 0.4375, 0.375, 0.4375, 0.375, 0.5, 0.375, 0.5, 0.4375, 0.4375, 0.4375, 0.4375, 0.4375, 0.5, 0.4375, 0.5, 0.5, 0.4375, 0.5, 0.4375, 0.5, 0.5, 0.5, 0.5, 0.5625, 0.4375, 0.5625, 0.4375, 0.5625, 0.5, 0.5625, 0.5, 0.625, 0.4375, 0.625, 0.4375, 0.625, 0.5, 0.625, 0.5, 0.6875, 0.4375, 0.6875, 0.4375, 0.6875, 0.5, 0.6875, 0.5, 0.75, 0.4375, 0.75, 0.4375, 0.75, 0.5, 0.75, 0.5, 0.8125, 0.4375, 0.8125, 0.4375, 0.8125, 0.5, 0.8125, 0.5, 0.875, 0.4375, 0.875, 0.4375, 0.875, 0.5, 0.875, 0.5, 0.9375, 0.4375, 0.9375, 0.5, 0.0, 0.5625, 0.0, 0.5625, 0.0625, 0.5, 0.0625, 0.5, 0.0625, 0.5625, 0.0625, 0.5625, 0.125, 0.5, 0.125, 0.5, 0.125, 0.5625, 0.125, 0.5625, 0.1875, 0.5, 0.1875, 0.5, 0.1875, 0.5625, 0.1875, 0.5625, 0.25, 0.5, 0.25, 0.5, 0.25, 0.5625, 0.25, 0.5625, 0.3125, 0.5, 0.3125, 0.5, 0.3125, 0.5625, 0.3125, 0.5625, 0.375, 0.5, 0.375, 0.5, 0.375, 0.5625, 0.375, 0.5625, 0.4375, 0.5, 0.4375, 0.5, 0.4375, 0.5625, 0.4375, 0.5625, 0.5, 0.5, 0.5, 0.5, 0.5, 0.5625, 0.5, 0.5625, 0.5625, 0.5, 0.5625, 0.5, 0.5625, 0.5625, 0.5625, 0.5625, 0.625, 0.5, 0.625, 0.5, 0.625, 0.5625, 0.625, 0.5625, 0.6875, 0.5, 0.6875, 0.5, 0.6875, 0.5625, 0.6875, 0.5625, 0.75, 0.5, 0.75, 0.5, 0.75, 0.5625, 0.75, 0.5625, 0.8125, 0.5, 0.8125, 0.5, 0.8125, 0.5625, 0.8125, 0.5625, 0.875, 0.5, 0.875, 0.5, 0.875, 0.5625, 0.875, 0.5625, 0.9375, 0.5, 0.9375, 0.5625, 0.0, 0.625, 0.0, 0.625, 0.0625, 0.5625, 0.0625, 0.5625, 0.0625, 0.625, 0.0625, 0.625, 0.125, 0.5625, 0.125, 0.5625, 0.125, 0.625, 0.125, 0.625, 0.1875, 0.5625, 0.1875, 0.5625, 0.1875, 0.625, 0.1875, 0.625, 0.25, 0.5625, 0.25, 0.5625, 0.25, 0.625, 0.25, 0.625, 0.3125, 0.5625, 0.3125, 0.5625, 0.3125, 0.625, 0.3125, 0.625, 0.375, 0.5625, 0.375, 0.5625, 0.375, 0.625, 0.375, 0.625, 0.4375, 0.5625, 0.4375, 0.5625, 0.4375, 0.625, 0.4375, 0.625, 0.5, 0.5625, 0.5, 0.5625, 0.5, 0.625, 0.5, 0.625, 0.5625, 0.5625, 0.5625, 0.5625, 0.5625, 0.625, 0.5625, 0.625, 0.625, 0.5625, 0.625, 0.5625, 0.625, 0.625, 0.625, 0.625, 0.6875, 0.5625, 0.6875, 0.5625, 0.6875, 0.625, 0.6875, 0.625, 0.75, 0.5625, 0.75, 0.5625, 0.75, 0.625, 0.75, 0.625, 0.8125, 0.5625, 0.8125, 0.5625, 0.8125, 0.625, 0.8125, 0.625, 0.875, 0.5625, 0.875, 0.5625, 0.875, 0.625, 0.875, 0.625, 0.9375, 0.5625, 0.9375, 0.625, 0.0, 0.6875, 0.0, 0.6875, 0.0625, 0.625, 0.0625, 0.625, 0.0625, 0.6875, 0.0625, 0.6875, 0.125, 0.625, 0.125, 0.625, 0.125, 0.6875, 0.125, 0.6875, 0.1875, 0.625, 0.1875, 0.625, 0.1875, 0.6875, 0.1875, 0.6875, 0.25, 0.625, 0.25, 0.625, 0.25, 0.6875, 0.25, 0.6875, 0.3125, 0.625, 0.3125, 0.625, 0.3125, 0.6875, 0.3125, 0.6875, 0.375, 0.625, 0.375, 0.625, 0.375, 0.6875, 0.375, 0.6875, 0.4375, 0.625, 0.4375, 0.625, 0.4375, 0.6875, 0.4375, 0.6875, 0.5, 0.625, 0.5, 0.625, 0.5, 0.6875, 0.5, 0.6875, 0.5625, 0.625, 0.5625, 0.625, 0.5625, 0.6875, 0.5625, 0.6875, 0.625, 0.625, 0.625, 0.625, 0.625, 0.6875, 0.625, 0.6875, 0.6875, 0.625, 0.6875, 0.625, 0.6875, 0.6875, 0.6875, 0.6875, 0.75, 0.625, 0.75, 0.625, 0.75, 0.6875, 0.75, 0.6875, 0.8125, 0.625, 0.8125, 0.625, 0.8125, 0.6875, 0.8125, 0.6875, 0.875, 0.625, 0.875, 0.625, 0.875, 0.6875, 0.875, 0.6875, 0.9375, 0.625, 0.9375, 0.6875, 0.0, 0.75, 0.0, 0.75, 0.0625, 0.6875, 0.0625, 0.6875, 0.0625, 0.75, 0.0625, 0.75, 0.125, 0.6875, 0.125, 0.6875, 0.125, 0.75, 0.125, 0.75, 0.1875, 0.6875, 0.1875, 0.6875, 0.1875, 0.75, 0.1875, 0.75, 0.25, 0.6875, 0.25, 0.6875, 0.25, 0.75, 0.25, 0.75, 0.3125, 0.6875, 0.3125, 0.6875, 0.3125, 0.75, 0.3125, 0.75, 0.375, 0.6875, 0.375, 0.6875, 0.375, 0.75, 0.375, 0.75, 0.4375, 0.6875, 0.4375, 0.6875, 0.4375, 0.75, 0.4375, 0.75, 0.5, 0.6875, 0.5, 0.6875, 0.5, 0.75, 0.5, 0.75, 0.5625, 0.6875, 0.5625, 0.6875, 0.5625, 0.75, 0.5625, 0.75, 0.625, 0.6875, 0.625, 0.6875, 0.625, 0.75, 0.625, 0.75, 0.6875, 0.6875, 0.6875, 0.6875, 0.6875, 0.75, 0.6875, 0.75, 0.75, 0.6875, 0.75, 0.6875, 0.75, 0.75, 0.75, 0.75, 0.8125, 0.6875, 0.8125, 0.6875, 0.8125, 0.75, 0.8125, 0.75, 0.875, 0.6875, 0.875, 0.6875, 0.875, 0.75, 0.875, 0.75, 0.9375, 0.6875, 0.9375, 0.75, 0.0, 0.8125, 0.0, 0.8125, 0.0625, 0.75, 0.0625, 0.75, 0.0625, 0.8125, 0.0625, 0.8125, 0.125, 0.75, 0.125, 0.75, 0.125, 0.8125, 0.125, 0.8125, 0.1875, 0.75, 0.1875, 0.75, 0.1875, 0.8125, 0.1875, 0.8125, 0.25, 0.75, 0.25, 0.75, 0.25, 0.8125, 0.25, 0.8125, 0.3125, 0.75, 0.3125, 0.75, 0.3125, 0.8125, 0.3125, 0.8125, 0.375, 0.75, 0.375, 0.75, 0.375, 0.8125, 0.375, 0.8125, 0.4375, 0.75, 0.4375, 0.75, 0.4375, 0.8125, 0.4375, 0.8125, 0.5, 0.75, 0.5, 0.75, 0.5, 0.8125, 0.5, 0.8125, 0.5625, 0.75, 0.5625, 0.75, 0.5625, 0.8125, 0.5625, 0.8125, 0.625, 0.75, 0.625, 0.75, 0.625, 0.8125, 0.625, 0.8125, 0.6875, 0.75, 0.6875, 0.75, 0.6875, 0.8125, 0.6875, 0.8125, 0.75, 0.75, 0.75, 0.75, 0.75, 0.8125, 0.75, 0.8125, 0.8125, 0.75, 0.8125, 0.75, 0.8125, 0.8125, 0.8125, 0.8125, 0.875, 0.75, 0.875, 0.75, 0.875, 0.8125, 0.875, 0.8125, 0.9375, 0.75, 0.9375, 0.8125, 0.0, 0.875, 0.0, 0.875, 0.0625, 0.8125, 0.0625, 0.8125, 0.0625, 0.875, 0.0625, 0.875, 0.125, 0.8125, 0.125, 0.8125, 0.125, 0.875, 0.125, 0.875, 0.1875, 0.8125, 0.1875, 0.8125, 0.1875, 0.875, 0.1875, 0.875, 0.25, 0.8125, 0.25, 0.8125, 0.25, 0.875, 0.25, 0.875, 0.3125, 0.8125, 0.3125, 0.8125, 0.3125, 0.875, 0.3125, 0.875, 0.375, 0.8125, 0.375, 0.8125, 0.375, 0.875, 0.375, 0.875, 0.4375, 0.8125, 0.4375, 0.8125, 0.4375, 0.875, 0.4375, 0.875, 0.5, 0.8125, 0.5, 0.8125, 0.5, 0.875, 0.5, 0.875, 0.5625, 0.8125, 0.5625, 0.8125, 0.5625, 0.875, 0.5625, 0.875, 0.625, 0.8125, 0.625, 0.8125, 0.625, 0.875, 0.625, 0.875, 0.6875, 0.8125, 0.6875, 0.8125, 0.6875, 0.875, 0.6875, 0.875, 0.75, 0.8125, 0.75, 0.8125, 0.75, 0.875, 0.75, 0.875, 0.8125, 0.8125, 0.8125, 0.8125, 0.8125, 0.875, 0.8125, 0.875, 0.875, 0.8125, 0.875, 0.8125, 0.875, 0.875, 0.875, 0.875, 0.9375, 0.8125, 0.9375, 0.875, 0.0, 0.9375, 0.0, 0.9375, 0.0625, 0.875, 0.0625, 0.875, 0.0625, 0.9375, 0.0625, 0.9375, 0.125, 0.875, 0.125, 0.875, 0.125, 0.9375, 0.125, 0.9375, 0.1875, 0.875, 0.1875, 0.875, 0.1875, 0.9375, 0.1875, 0.9375, 0.25, 0.875, 0.25, 0.875, 0.25, 0.9375, 0.25, 0.9375, 0.3125, 0.875, 0.3125, 0.875, 0.3125, 0.9375, 0.3125, 0.9375, 0.375, 0.875, 0.375, 0.875, 0.375, 0.9375, 0.375, 0.9375, 0.4375, 0.875, 0.4375, 0.875, 0.4375, 0.9375, 0.4375, 0.9375, 0.5, 0.875, 0.5, 0.875, 0.5, 0.9375, 0.5, 0.9375, 0.5625, 0.875, 0.5625, 0.875, 0.5625, 0.9375, 0.5625, 0.9375, 0.625, 0.875, 0.625, 0.875, 0.625, 0.9375, 0.625, 0.9375, 0.6875, 0.875, 0.6875, 0.875, 0.6875, 0.9375, 0.6875, 0.9375, 0.75, 0.875, 0.75, 0.875, 0.75, 0.9375, 0.75, 0.9375, 0.8125, 0.875, 0.8125, 0.875, 0.8125, 0.9375, 0.8125, 0.9375, 0.875, 0.875, 0.875, 0.875, 0.875, 0.9375, 0.875, 0.9375, 0.9375, 0.875, 0.9375, 0.9375, 0.0, 1.0, 0.0, 1.0, 0.0625, 0.9375, 0.0625, 0.9375, 0.0625, 1.0, 0.0625, 1.0, 0.125, 0.9375, 0.125, 0.9375, 0.125, 1.0, 0.125, 1.0, 0.1875, 0.9375, 0.1875, 0.9375, 0.1875, 1.0, 0.1875, 1.0, 0.25, 0.9375, 0.25, 0.9375, 0.25, 1.0, 0.25, 1.0, 0.3125, 0.9375, 0.3125, 0.9375, 0.3125, 1.0, 0.3125, 1.0, 0.375, 0.9375, 0.375, 0.9375, 0.375, 1.0, 0.375, 1.0, 0.4375, 0.9375, 0.4375, 0.9375, 0.4375, 1.0, 0.4375, 1.0, 0.5, 0.9375, 0.5, 0.9375, 0.5, 1.0, 0.5, 1.0, 0.5625, 0.9375, 0.5625, 0.9375, 0.5625, 1.0, 0.5625, 1.0, 0.625, 0.9375, 0.625, 0.9375, 0.625, 1.0, 0.625, 1.0, 0.6875, 0.9375, 0.6875, 0.9375, 0.6875, 1.0, 0.6875, 1.0, 0.75, 0.9375, 0.75, 0.9375, 0.75, 1.0, 0.75, 1.0, 0.8125, 0.9375, 0.8125, 0.9375, 0.8125, 1.0, 0.8125, 1.0, 0.875, 0.9375, 0.875, 0.9375, 0.875, 1.0, 0.875, 1.0, 0.9375, 0.9375, 0.9375])
me_plane.materials.append(mat_cheesematerial)
me_plane.use_remesh_fix_poles = True
me_plane.use_remesh_preserve_attributes = False
me_plane.update()
me_cube_005 = bpy.data.meshes.new('Cube.005')
me_cube_005.from_pydata([(-0.8591, -0.7396, -0.5107), (-1.12, -1.0, 0.003498), (-0.8591, 0.7396, -0.5107), (-1.12, 1.0, 0.003498), (0.62, -0.7396, -0.5107), (0.8805, -1.0, 0.003498), (0.62, 0.7396, -0.5107), (0.8805, 1.0, 0.003498), (-1.12, -1.0, -0.07385), (-1.12, 1.0, -0.07385), (0.8805, 1.0, -0.07385), (0.8805, -1.0, -0.07385), (-1.148, 1.028, -0.2483), (0.9089, 1.028, -0.2483), (0.9089, -1.028, -0.2483), (-1.148, -1.028, -0.2483)], [], [(8, 1, 3, 9), (9, 3, 7, 10), (10, 7, 5, 11), (11, 5, 1, 8), (2, 6, 4, 0), (7, 3, 1, 5), (14, 11, 8, 15), (13, 10, 11, 14), (12, 9, 10, 13), (15, 8, 9, 12), (0, 15, 12, 2), (2, 12, 13, 6), (6, 13, 14, 4), (4, 14, 15, 0)])
me_cube_005.polygons.foreach_set('use_smooth', [True] * 14)
_uv = me_cube_005.uv_layers.new(name='UVMap')
_uv.uv.foreach_set('vector', [0.5973, 0.0, 0.625, 0.0, 0.625, 0.25, 0.5973, 0.25, 0.5973, 0.25, 0.625, 0.25, 0.625, 0.5, 0.5973, 0.5, 0.5973, 0.5, 0.625, 0.5, 0.625, 0.75, 0.5973, 0.75, 0.5973, 0.75, 0.625, 0.75, 0.625, 1.0, 0.5973, 1.0, 0.125, 0.5, 0.375, 0.5, 0.375, 0.75, 0.125, 0.75, 0.625, 0.5, 0.875, 0.5, 0.875, 0.75, 0.625, 0.75, 0.4539, 0.75, 0.5973, 0.75, 0.5973, 1.0, 0.4539, 1.0, 0.4539, 0.5, 0.5973, 0.5, 0.5973, 0.75, 0.4539, 0.75, 0.4539, 0.25, 0.5973, 0.25, 0.5973, 0.5, 0.4539, 0.5, 0.4539, 0.0, 0.5973, 0.0, 0.5973, 0.25, 0.4539, 0.25, 0.375, 0.0, 0.4539, 0.0, 0.4539, 0.25, 0.375, 0.25, 0.375, 0.25, 0.4539, 0.25, 0.4539, 0.5, 0.375, 0.5, 0.375, 0.5, 0.4539, 0.5, 0.4539, 0.75, 0.375, 0.75, 0.375, 0.75, 0.4539, 0.75, 0.4539, 1.0, 0.375, 1.0])
me_cube_005.materials.append(mat_material)
me_cube_005.use_remesh_fix_poles = True
me_cube_005.use_remesh_preserve_attributes = False
me_cube_005.update()

# ---- objects
ob_point = bpy.data.objects.new('Point', light_point)
ob_cube = bpy.data.objects.new('Cube', me_cube_003)
ob_cube_001 = bpy.data.objects.new('Cube.001', me_cube_004)
ob_plane = bpy.data.objects.new('Plane', me_plane)
ob_cube_002 = bpy.data.objects.new('Cube.002', me_cube_005)
ob_point_001 = bpy.data.objects.new('Point.001', light_point_007)

# ---- transforms, parenting, visibility, modifiers, constraints
ob_point.location = (-7.654, 7.258, 2.656)
ob_cube.location = (0.6321, 0.3254, 0.6803)
ob_cube.scale = (4.988, 4.988, 4.988)
_m = ob_cube.modifiers.new('Subdivision', 'SUBSURF')
_m.levels = 4
ob_cube_001.location = (0.6321, 0.3254, 2.021)
ob_cube_001.scale = (4.988, 4.988, 4.988)
_m = ob_cube_001.modifiers.new('Subdivision', 'SUBSURF')
_m.levels = 4
ob_plane.location = (0.1585, 0.0, 0.0)
_m = ob_plane.modifiers.new('Solidify', 'SOLIDIFY')
_m.thickness = 0.08
_m = ob_plane.modifiers.new('Auto Smooth', 'NODES')
_m.node_group = ng_auto_smooth
_gi = [s.identifier for s in ng_auto_smooth.interface.items_tree if s.item_type == 'SOCKET' and s.in_out == 'INPUT']
_m[_gi[1]] = 0.5236  # Angle
ob_cube_002.location = (0.6321, 0.3254, 1.486)
ob_cube_002.rotation_euler = (3.142, -0.0, 0.0)
ob_cube_002.scale = (4.988, 4.988, 4.988)
_m = ob_cube_002.modifiers.new('Subdivision', 'SUBSURF')
_m.levels = 4
ob_point_001.location = (3.412, -7.097, 2.197)

# ---- collection membership
col_collection.objects.link(ob_point)
col_collection.objects.link(ob_cube)
col_collection.objects.link(ob_cube_001)
col_collection.objects.link(ob_plane)
col_collection.objects.link(ob_cube_002)
col_collection.objects.link(ob_point_001)

# ---- scene / render settings (as saved in the file)
scene.frame_start = 1; scene.frame_end = 250; scene.frame_set(1)
scene.render.engine = 'CYCLES'
scene.cycles.use_denoising = False
scene.cycles.samples = 128
scene.cycles.sampling_pattern = 'TABULATED_SOBOL'
scene.cycles.use_adaptive_sampling = False
scene.cycles.use_light_tree = False
scene.view_settings.view_transform = 'Filmic'
bpy.context.view_layer.update()

# ---- added for rendering (the .blend has no active camera): camera
cam_auto = bpy.data.cameras.new('AutoCamera')
cam_auto.lens = 50.0
cam_auto.sensor_width = 36.0
cam_auto.clip_end = 1000.0
ob_auto_camera = bpy.data.objects.new('AutoCamera', cam_auto)
scene.collection.objects.link(ob_auto_camera)
ob_auto_camera.location = (14.2922, -16.7822, 12.8462)
ob_auto_camera.rotation_euler = (1.09748, -7.21219e-08, 0.694738)
scene.camera = ob_auto_camera
bpy.context.view_layer.update()
